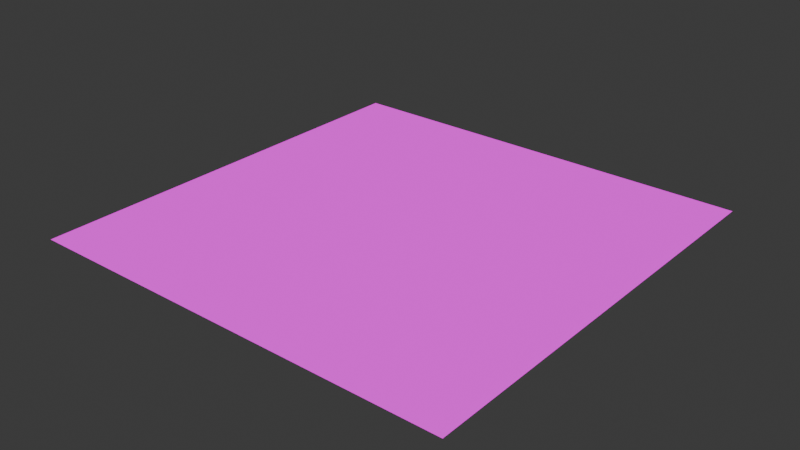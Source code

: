 # Source: dungeon_floor.blend  (saved by Blender 5.0.119; exported with 4.5.12 LTS)
import bpy
from mathutils import Matrix  # noqa: F401  (used for matrix-valued properties, if any)

bpy.ops.wm.read_factory_settings(use_empty=True)
scene = bpy.context.scene
scene.name = 'Scene'

# ---- collections
col_collection = bpy.data.collections.new('Collection'); scene.collection.children.link(col_collection)

# ---- images (referenced by path relative to the original .blend; pixels are not part of the script)
import os
ASSET_DIR = os.environ.get("B2B_ASSET_DIR", "")  # directory of the original .blend (textures are referenced by path, not embedded)
HERE = os.path.dirname(os.path.abspath(__file__))  # packed textures are extracted next to this script under _unpacked/

def load_image(name, relpath, width, height, colorspace="sRGB"):
    """Load a texture the original file referenced (path relative to the .blend, or extracted next to this script)."""
    p = next((c for c in (os.path.join(HERE, relpath), os.path.join(ASSET_DIR, relpath)) if relpath and os.path.exists(c)), "")
    if p:
        img = bpy.data.images.load(p, check_existing=True)
        img.name = name
    else:  # same state as the original file: an image datablock whose file is absent (Cycles renders it pink)
        img = bpy.data.images.new(name, width, height)
        img.source = "FILE"
        img.filepath = "//" + (relpath or name)
    img.colorspace_settings.name = colorspace
    return img
img_ruins_png = load_image('ruins.png', 'ruins.png', 1024, 1024, 'sRGB')

# ---- materials (node trees are filled in below, after node groups)
mat_ruins = bpy.data.materials.new('ruins')
mat_ruins.alpha_threshold = 0.0
mat_ruins.use_backface_culling_lightprobe_volume = False
mat_ruins.roughness = 0.5
mat_ruins.line_color = (0.0, 0.0, 0.0, 1.0)

# ---- material node trees
mat_ruins.use_nodes = True; mat_ruins.node_tree.nodes.clear()
_N = mat_ruins.node_tree.nodes; _L = mat_ruins.node_tree.links
n0 = _N.new('ShaderNodeOutputMaterial'); n0.name = 'Material Output'; n0.location = (200, 100)
n1 = _N.new('ShaderNodeEmission'); n1.name = 'Emission'; n1.location = (-200, 100)
n2 = _N.new('ShaderNodeTexImage'); n2.name = 'Image Texture'; n2.location = (-490, 80)
n2.image = img_ruins_png
_L.new(n1.outputs[0], n0.inputs[0])
_L.new(n2.outputs[0], n1.inputs[0])
n0.is_active_output = True

# ---- world
world_world = bpy.data.worlds.new('World'); scene.world = world_world
world_world.use_nodes = True; world_world.node_tree.nodes.clear()
_N = world_world.node_tree.nodes; _L = world_world.node_tree.links
n0 = _N.new('ShaderNodeOutputWorld'); n0.name = 'World Output'; n0.location = (200, 100)
n1 = _N.new('ShaderNodeBackground'); n1.name = 'Background'; n1.location = (-200, 100)
n1.inputs[0].default_value = (0.05088, 0.05088, 0.05088, 1.0)
_L.new(n1.outputs[0], n0.inputs[0])
n0.is_active_output = True
world_world.color = (0.05088, 0.05088, 0.05088)
world_world.sun_shadow_jitter_overblur = 0.0

# ---- meshes
me_cube_001 = bpy.data.meshes.new('Cube.001')
me_cube_001.from_pydata([(5.5, 0.5, 0.0), (-0.5, 0.5, 0.0), (5.5, -5.5, 0.0), (-0.5, -5.5, 0.0)], [], [(3, 2, 0, 1)])
_uv = me_cube_001.uv_layers.new(name='UVMap')
_uv.uv.foreach_set('vector', [0.877, 0.8691, 0.877, 0.8691, 0.877, 0.8691, 0.877, 0.8691])
me_cube_001.materials.append(mat_ruins)
me_cube_001.update()

# ---- objects
ob_cube = bpy.data.objects.new('Cube', me_cube_001)

# ---- transforms, parenting, visibility, modifiers, constraints
ob_cube.location = (0.0, 0.0, 0.0)

# ---- collection membership
col_collection.objects.link(ob_cube)

# ---- scene / render settings (as saved in the file)
scene.frame_start = 1; scene.frame_end = 250; scene.frame_set(1)
scene.render.engine = 'BLENDER_EEVEE_NEXT'
scene.render.bake_bias = 0.0
scene.render.bake_samples = 0
scene.cycles.sampling_pattern = 'TABULATED_SOBOL'
scene.eevee.use_volume_custom_range = False
bpy.context.view_layer.update()

# ---- added for rendering (the .blend has no active camera): camera
cam_auto = bpy.data.cameras.new('AutoCamera')
cam_auto.lens = 50.0
cam_auto.sensor_width = 36.0
cam_auto.clip_end = 1000.0
ob_auto_camera = bpy.data.objects.new('AutoCamera', cam_auto)
scene.collection.objects.link(ob_auto_camera)
ob_auto_camera.location = (10.3508, -11.9209, 6.28063)
ob_auto_camera.rotation_euler = (1.09748, -7.21219e-08, 0.694738)
scene.camera = ob_auto_camera
bpy.context.view_layer.update()
